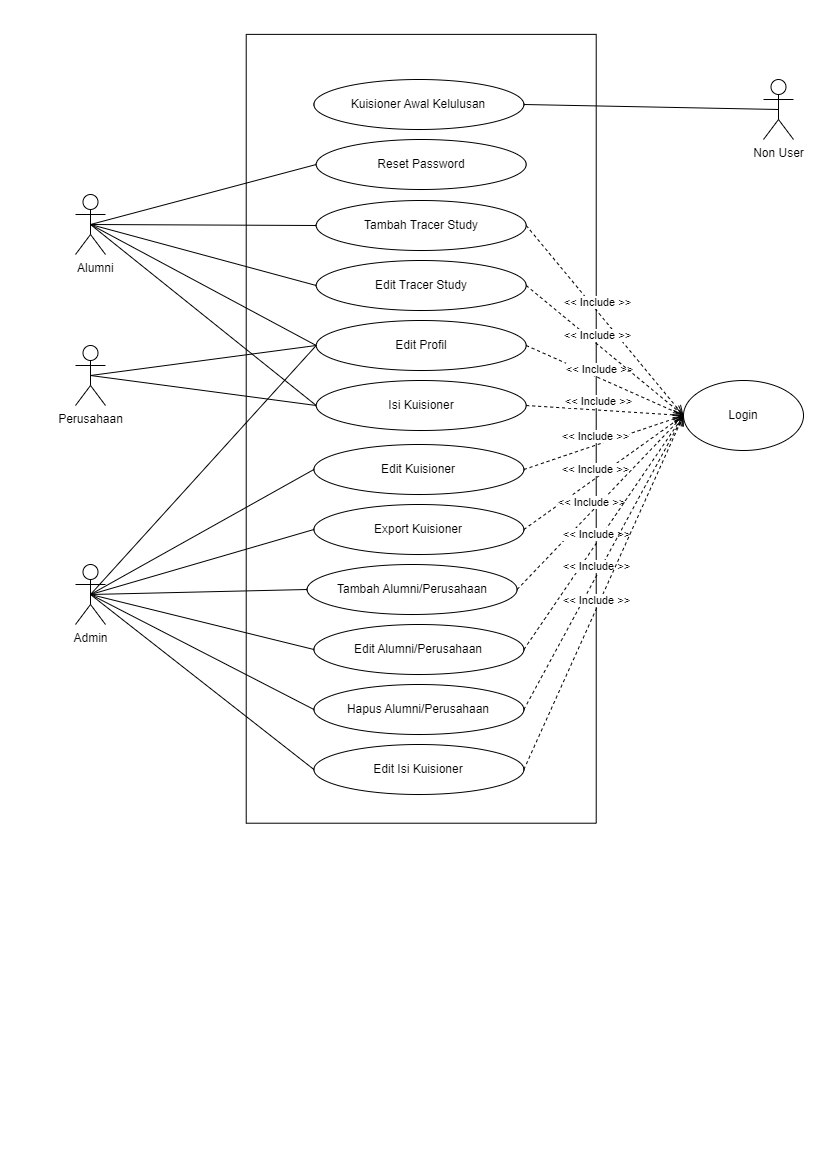

The diagram above was exported from draw.io. Its source (the exported page's mxGraphModel, read from the mxfile embedded in the PNG):
<mxGraphModel dx="2693" dy="1776" grid="1" gridSize="10" guides="1" tooltips="1" connect="1" arrows="1" fold="1" page="1" pageScale="1" pageWidth="827" pageHeight="1169" math="0" shadow="0">
  <root>
    <mxCell id="0" />
    <mxCell id="1" parent="0" />
    <mxCell id="g2iz599yd7iWKD-7WIOt-1" value="Alumni" style="shape=umlActor;verticalLabelPosition=bottom;verticalAlign=top;html=1;outlineConnect=0;align=left;" vertex="1" parent="1">
      <mxGeometry x="902" y="194" width="30" height="60" as="geometry" />
    </mxCell>
    <mxCell id="g2iz599yd7iWKD-7WIOt-2" value="Perusahaan" style="shape=umlActor;verticalLabelPosition=bottom;verticalAlign=top;html=1;outlineConnect=0;" vertex="1" parent="1">
      <mxGeometry x="902" y="345" width="30" height="60" as="geometry" />
    </mxCell>
    <mxCell id="g2iz599yd7iWKD-7WIOt-3" value="Admin" style="shape=umlActor;verticalLabelPosition=bottom;verticalAlign=top;html=1;outlineConnect=0;" vertex="1" parent="1">
      <mxGeometry x="902" y="564" width="30" height="60" as="geometry" />
    </mxCell>
    <mxCell id="g2iz599yd7iWKD-7WIOt-4" value="Non User" style="shape=umlActor;verticalLabelPosition=bottom;verticalAlign=top;html=1;outlineConnect=0;" vertex="1" parent="1">
      <mxGeometry x="1590" y="79" width="30" height="60" as="geometry" />
    </mxCell>
    <mxCell id="g2iz599yd7iWKD-7WIOt-5" value="" style="rounded=0;whiteSpace=wrap;html=1;rotation=90;" vertex="1" parent="1">
      <mxGeometry x="853.3" y="253.3" width="788.83" height="350" as="geometry" />
    </mxCell>
    <mxCell id="g2iz599yd7iWKD-7WIOt-6" value="Kuisioner Awal Kelulusan" style="ellipse;whiteSpace=wrap;html=1;" vertex="1" parent="1">
      <mxGeometry x="1140.3899999999999" y="79" width="210" height="50" as="geometry" />
    </mxCell>
    <mxCell id="g2iz599yd7iWKD-7WIOt-7" value="Login" style="ellipse;whiteSpace=wrap;html=1;" vertex="1" parent="1">
      <mxGeometry x="1510" y="380" width="120" height="70" as="geometry" />
    </mxCell>
    <mxCell id="g2iz599yd7iWKD-7WIOt-8" value="Tambah Tracer Study" style="ellipse;whiteSpace=wrap;html=1;" vertex="1" parent="1">
      <mxGeometry x="1142.7199999999998" y="200" width="210" height="50" as="geometry" />
    </mxCell>
    <mxCell id="g2iz599yd7iWKD-7WIOt-9" value="Edit Profil" style="ellipse;whiteSpace=wrap;html=1;" vertex="1" parent="1">
      <mxGeometry x="1142.7199999999998" y="320" width="210" height="50" as="geometry" />
    </mxCell>
    <mxCell id="g2iz599yd7iWKD-7WIOt-10" value="Isi Kuisioner" style="ellipse;whiteSpace=wrap;html=1;" vertex="1" parent="1">
      <mxGeometry x="1142.7199999999998" y="380" width="210" height="50" as="geometry" />
    </mxCell>
    <mxCell id="g2iz599yd7iWKD-7WIOt-11" value="Hapus Alumni/Perusahaan" style="ellipse;whiteSpace=wrap;html=1;" vertex="1" parent="1">
      <mxGeometry x="1140.4099999999999" y="684" width="210" height="50" as="geometry" />
    </mxCell>
    <mxCell id="g2iz599yd7iWKD-7WIOt-12" value="Edit Tracer Study" style="ellipse;whiteSpace=wrap;html=1;" vertex="1" parent="1">
      <mxGeometry x="1142.73" y="260" width="210" height="50" as="geometry" />
    </mxCell>
    <mxCell id="g2iz599yd7iWKD-7WIOt-13" value="Edit Alumni/Perusahaan" style="ellipse;whiteSpace=wrap;html=1;" vertex="1" parent="1">
      <mxGeometry x="1140.3899999999999" y="624" width="210" height="50" as="geometry" />
    </mxCell>
    <mxCell id="g2iz599yd7iWKD-7WIOt-14" value="Tambah Alumni/Perusahaan" style="ellipse;whiteSpace=wrap;html=1;" vertex="1" parent="1">
      <mxGeometry x="1133.63" y="564" width="210" height="50" as="geometry" />
    </mxCell>
    <mxCell id="g2iz599yd7iWKD-7WIOt-15" value="Export Kuisioner" style="ellipse;whiteSpace=wrap;html=1;" vertex="1" parent="1">
      <mxGeometry x="1140.3899999999999" y="504" width="210" height="50" as="geometry" />
    </mxCell>
    <mxCell id="g2iz599yd7iWKD-7WIOt-16" value="Edit Kuisioner" style="ellipse;whiteSpace=wrap;html=1;" vertex="1" parent="1">
      <mxGeometry x="1140.3899999999999" y="444" width="210" height="50" as="geometry" />
    </mxCell>
    <mxCell id="g2iz599yd7iWKD-7WIOt-17" value="" style="endArrow=none;html=1;rounded=0;entryX=0.5;entryY=0.5;entryDx=0;entryDy=0;entryPerimeter=0;exitX=1;exitY=0.5;exitDx=0;exitDy=0;" edge="1" parent="1" source="g2iz599yd7iWKD-7WIOt-6" target="g2iz599yd7iWKD-7WIOt-4">
      <mxGeometry width="50" height="50" relative="1" as="geometry">
        <mxPoint x="1222" y="404" as="sourcePoint" />
        <mxPoint x="1272" y="354" as="targetPoint" />
      </mxGeometry>
    </mxCell>
    <mxCell id="g2iz599yd7iWKD-7WIOt-18" value="" style="endArrow=none;html=1;rounded=0;exitX=0;exitY=0.5;exitDx=0;exitDy=0;entryX=0.5;entryY=0.5;entryDx=0;entryDy=0;entryPerimeter=0;" edge="1" parent="1" source="g2iz599yd7iWKD-7WIOt-8" target="g2iz599yd7iWKD-7WIOt-1">
      <mxGeometry width="50" height="50" relative="1" as="geometry">
        <mxPoint x="1032" y="139" as="sourcePoint" />
        <mxPoint x="927" y="294" as="targetPoint" />
      </mxGeometry>
    </mxCell>
    <mxCell id="g2iz599yd7iWKD-7WIOt-19" value="" style="endArrow=none;html=1;rounded=0;entryX=0.5;entryY=0.5;entryDx=0;entryDy=0;entryPerimeter=0;exitX=0;exitY=0.5;exitDx=0;exitDy=0;" edge="1" parent="1" source="g2iz599yd7iWKD-7WIOt-12" target="g2iz599yd7iWKD-7WIOt-1">
      <mxGeometry width="50" height="50" relative="1" as="geometry">
        <mxPoint x="1042" y="149" as="sourcePoint" />
        <mxPoint x="937" y="304" as="targetPoint" />
      </mxGeometry>
    </mxCell>
    <mxCell id="g2iz599yd7iWKD-7WIOt-20" value="" style="endArrow=none;html=1;rounded=0;exitX=0;exitY=0.5;exitDx=0;exitDy=0;entryX=0.5;entryY=0.5;entryDx=0;entryDy=0;entryPerimeter=0;" edge="1" parent="1" source="g2iz599yd7iWKD-7WIOt-9" target="g2iz599yd7iWKD-7WIOt-1">
      <mxGeometry width="50" height="50" relative="1" as="geometry">
        <mxPoint x="1052" y="159" as="sourcePoint" />
        <mxPoint x="947" y="314" as="targetPoint" />
      </mxGeometry>
    </mxCell>
    <mxCell id="g2iz599yd7iWKD-7WIOt-21" value="" style="endArrow=none;html=1;rounded=0;entryX=0;entryY=0.5;entryDx=0;entryDy=0;exitX=0.5;exitY=0.5;exitDx=0;exitDy=0;exitPerimeter=0;" edge="1" parent="1" source="g2iz599yd7iWKD-7WIOt-2" target="g2iz599yd7iWKD-7WIOt-9">
      <mxGeometry width="50" height="50" relative="1" as="geometry">
        <mxPoint x="922" y="444" as="sourcePoint" />
        <mxPoint x="972" y="394" as="targetPoint" />
      </mxGeometry>
    </mxCell>
    <mxCell id="g2iz599yd7iWKD-7WIOt-22" value="" style="endArrow=none;html=1;rounded=0;entryX=0;entryY=0.5;entryDx=0;entryDy=0;exitX=0.5;exitY=0.5;exitDx=0;exitDy=0;exitPerimeter=0;" edge="1" parent="1" source="g2iz599yd7iWKD-7WIOt-2" target="g2iz599yd7iWKD-7WIOt-10">
      <mxGeometry width="50" height="50" relative="1" as="geometry">
        <mxPoint x="927" y="414" as="sourcePoint" />
        <mxPoint x="1032" y="319" as="targetPoint" />
      </mxGeometry>
    </mxCell>
    <mxCell id="g2iz599yd7iWKD-7WIOt-23" value="" style="endArrow=none;html=1;rounded=0;exitX=0.5;exitY=0.5;exitDx=0;exitDy=0;exitPerimeter=0;entryX=0;entryY=0.5;entryDx=0;entryDy=0;" edge="1" parent="1" source="g2iz599yd7iWKD-7WIOt-3" target="g2iz599yd7iWKD-7WIOt-9">
      <mxGeometry width="50" height="50" relative="1" as="geometry">
        <mxPoint x="927" y="534" as="sourcePoint" />
        <mxPoint x="1157.76" y="139" as="targetPoint" />
      </mxGeometry>
    </mxCell>
    <mxCell id="g2iz599yd7iWKD-7WIOt-24" value="" style="endArrow=none;html=1;rounded=0;entryX=0;entryY=0.5;entryDx=0;entryDy=0;exitX=0.5;exitY=0.5;exitDx=0;exitDy=0;exitPerimeter=0;" edge="1" parent="1" source="g2iz599yd7iWKD-7WIOt-3" target="g2iz599yd7iWKD-7WIOt-16">
      <mxGeometry width="50" height="50" relative="1" as="geometry">
        <mxPoint x="937" y="544" as="sourcePoint" />
        <mxPoint x="1167.76" y="149" as="targetPoint" />
      </mxGeometry>
    </mxCell>
    <mxCell id="g2iz599yd7iWKD-7WIOt-25" value="" style="endArrow=none;html=1;rounded=0;exitX=0.5;exitY=0.5;exitDx=0;exitDy=0;exitPerimeter=0;entryX=0;entryY=0.5;entryDx=0;entryDy=0;" edge="1" parent="1" source="g2iz599yd7iWKD-7WIOt-3" target="g2iz599yd7iWKD-7WIOt-15">
      <mxGeometry width="50" height="50" relative="1" as="geometry">
        <mxPoint x="947" y="554" as="sourcePoint" />
        <mxPoint x="1177.76" y="159" as="targetPoint" />
      </mxGeometry>
    </mxCell>
    <mxCell id="g2iz599yd7iWKD-7WIOt-26" value="" style="endArrow=none;html=1;rounded=0;exitX=0.5;exitY=0.5;exitDx=0;exitDy=0;exitPerimeter=0;entryX=0;entryY=0.5;entryDx=0;entryDy=0;" edge="1" parent="1" source="g2iz599yd7iWKD-7WIOt-3" target="g2iz599yd7iWKD-7WIOt-14">
      <mxGeometry width="50" height="50" relative="1" as="geometry">
        <mxPoint x="927" y="534" as="sourcePoint" />
        <mxPoint x="1157.76" y="494" as="targetPoint" />
      </mxGeometry>
    </mxCell>
    <mxCell id="g2iz599yd7iWKD-7WIOt-27" value="" style="endArrow=none;html=1;rounded=0;entryX=0;entryY=0.5;entryDx=0;entryDy=0;exitX=0.5;exitY=0.5;exitDx=0;exitDy=0;exitPerimeter=0;" edge="1" parent="1" source="g2iz599yd7iWKD-7WIOt-3" target="g2iz599yd7iWKD-7WIOt-13">
      <mxGeometry width="50" height="50" relative="1" as="geometry">
        <mxPoint x="937" y="544" as="sourcePoint" />
        <mxPoint x="1167.76" y="504" as="targetPoint" />
      </mxGeometry>
    </mxCell>
    <mxCell id="g2iz599yd7iWKD-7WIOt-28" value="" style="endArrow=none;html=1;rounded=0;entryX=0;entryY=0.5;entryDx=0;entryDy=0;exitX=0.5;exitY=0.5;exitDx=0;exitDy=0;exitPerimeter=0;" edge="1" parent="1" source="g2iz599yd7iWKD-7WIOt-3" target="g2iz599yd7iWKD-7WIOt-11">
      <mxGeometry width="50" height="50" relative="1" as="geometry">
        <mxPoint x="947" y="554" as="sourcePoint" />
        <mxPoint x="1177.76" y="514" as="targetPoint" />
      </mxGeometry>
    </mxCell>
    <mxCell id="g2iz599yd7iWKD-7WIOt-29" value="Reset Password" style="ellipse;whiteSpace=wrap;html=1;" vertex="1" parent="1">
      <mxGeometry x="1142.7299999999998" y="139" width="210" height="50" as="geometry" />
    </mxCell>
    <mxCell id="g2iz599yd7iWKD-7WIOt-30" value="" style="endArrow=none;html=1;rounded=0;exitX=0;exitY=0.5;exitDx=0;exitDy=0;entryX=0.5;entryY=0.5;entryDx=0;entryDy=0;entryPerimeter=0;" edge="1" parent="1" source="g2iz599yd7iWKD-7WIOt-29" target="g2iz599yd7iWKD-7WIOt-1">
      <mxGeometry width="50" height="50" relative="1" as="geometry">
        <mxPoint x="1157.76" y="319" as="sourcePoint" />
        <mxPoint x="927" y="294" as="targetPoint" />
      </mxGeometry>
    </mxCell>
    <mxCell id="g2iz599yd7iWKD-7WIOt-31" value="Edit Isi Kuisioner" style="ellipse;whiteSpace=wrap;html=1;" vertex="1" parent="1">
      <mxGeometry x="1140.3899999999999" y="744" width="210" height="50" as="geometry" />
    </mxCell>
    <mxCell id="g2iz599yd7iWKD-7WIOt-32" value="" style="endArrow=none;html=1;rounded=0;entryX=0;entryY=0.5;entryDx=0;entryDy=0;exitX=0.5;exitY=0.5;exitDx=0;exitDy=0;exitPerimeter=0;" edge="1" parent="1" source="g2iz599yd7iWKD-7WIOt-3" target="g2iz599yd7iWKD-7WIOt-31">
      <mxGeometry width="50" height="50" relative="1" as="geometry">
        <mxPoint x="916.98" y="584" as="sourcePoint" />
        <mxPoint x="1147.76" y="789" as="targetPoint" />
      </mxGeometry>
    </mxCell>
    <mxCell id="g2iz599yd7iWKD-7WIOt-33" value="" style="endArrow=none;html=1;rounded=0;exitX=0.5;exitY=0.5;exitDx=0;exitDy=0;exitPerimeter=0;entryX=0;entryY=0.5;entryDx=0;entryDy=0;" edge="1" parent="1" source="g2iz599yd7iWKD-7WIOt-1" target="g2iz599yd7iWKD-7WIOt-10">
      <mxGeometry width="50" height="50" relative="1" as="geometry">
        <mxPoint x="932" y="414" as="sourcePoint" />
        <mxPoint x="982" y="364" as="targetPoint" />
      </mxGeometry>
    </mxCell>
    <mxCell id="g2iz599yd7iWKD-7WIOt-34" value="&amp;lt;&amp;lt; Include &amp;gt;&amp;gt;" style="html=1;verticalAlign=bottom;endArrow=open;dashed=1;endSize=8;rounded=0;exitX=1;exitY=0.5;exitDx=0;exitDy=0;entryX=0;entryY=0.5;entryDx=0;entryDy=0;" edge="1" parent="1" source="g2iz599yd7iWKD-7WIOt-8" target="g2iz599yd7iWKD-7WIOt-7">
      <mxGeometry x="-0.0909" relative="1" as="geometry">
        <mxPoint x="1450" y="230.28" as="sourcePoint" />
        <mxPoint x="1560" y="230.00000000000003" as="targetPoint" />
        <mxPoint as="offset" />
      </mxGeometry>
    </mxCell>
    <mxCell id="g2iz599yd7iWKD-7WIOt-35" value="&amp;lt;&amp;lt; Include &amp;gt;&amp;gt;" style="html=1;verticalAlign=bottom;endArrow=open;dashed=1;endSize=8;rounded=0;exitX=1;exitY=0.5;exitDx=0;exitDy=0;entryX=0;entryY=0.5;entryDx=0;entryDy=0;" edge="1" parent="1" source="g2iz599yd7iWKD-7WIOt-9" target="g2iz599yd7iWKD-7WIOt-7">
      <mxGeometry x="-0.0909" relative="1" as="geometry">
        <mxPoint x="1409.9999999999998" y="380" as="sourcePoint" />
        <mxPoint x="1569.61" y="626" as="targetPoint" />
        <mxPoint as="offset" />
      </mxGeometry>
    </mxCell>
    <mxCell id="g2iz599yd7iWKD-7WIOt-36" value="&amp;lt;&amp;lt; Include &amp;gt;&amp;gt;" style="html=1;verticalAlign=bottom;endArrow=open;dashed=1;endSize=8;rounded=0;exitX=1;exitY=0.5;exitDx=0;exitDy=0;entryX=0;entryY=0.5;entryDx=0;entryDy=0;" edge="1" parent="1" source="g2iz599yd7iWKD-7WIOt-12" target="g2iz599yd7iWKD-7WIOt-7">
      <mxGeometry x="-0.0909" relative="1" as="geometry">
        <mxPoint x="1370.3899999999999" y="189" as="sourcePoint" />
        <mxPoint x="1530" y="435" as="targetPoint" />
        <mxPoint as="offset" />
      </mxGeometry>
    </mxCell>
    <mxCell id="g2iz599yd7iWKD-7WIOt-37" value="&amp;lt;&amp;lt; Include &amp;gt;&amp;gt;" style="html=1;verticalAlign=bottom;endArrow=open;dashed=1;endSize=8;rounded=0;exitX=1;exitY=0.5;exitDx=0;exitDy=0;entryX=0;entryY=0.5;entryDx=0;entryDy=0;" edge="1" parent="1" source="g2iz599yd7iWKD-7WIOt-10" target="g2iz599yd7iWKD-7WIOt-7">
      <mxGeometry x="-0.0909" relative="1" as="geometry">
        <mxPoint x="1399.9999999999998" y="428" as="sourcePoint" />
        <mxPoint x="1559.61" y="674" as="targetPoint" />
        <mxPoint as="offset" />
      </mxGeometry>
    </mxCell>
    <mxCell id="g2iz599yd7iWKD-7WIOt-38" value="&amp;lt;&amp;lt; Include &amp;gt;&amp;gt;" style="html=1;verticalAlign=bottom;endArrow=open;dashed=1;endSize=8;rounded=0;exitX=1;exitY=0.5;exitDx=0;exitDy=0;entryX=0;entryY=0.5;entryDx=0;entryDy=0;" edge="1" parent="1" source="g2iz599yd7iWKD-7WIOt-16" target="g2iz599yd7iWKD-7WIOt-7">
      <mxGeometry x="-0.0909" relative="1" as="geometry">
        <mxPoint x="1362.7199999999998" y="484" as="sourcePoint" />
        <mxPoint x="1520" y="494" as="targetPoint" />
        <mxPoint as="offset" />
      </mxGeometry>
    </mxCell>
    <mxCell id="g2iz599yd7iWKD-7WIOt-39" value="&amp;lt;&amp;lt; Include &amp;gt;&amp;gt;" style="html=1;verticalAlign=bottom;endArrow=open;dashed=1;endSize=8;rounded=0;exitX=1;exitY=0.5;exitDx=0;exitDy=0;entryX=0;entryY=0.5;entryDx=0;entryDy=0;" edge="1" parent="1" source="g2iz599yd7iWKD-7WIOt-15" target="g2iz599yd7iWKD-7WIOt-7">
      <mxGeometry x="-0.0909" relative="1" as="geometry">
        <mxPoint x="1439.9999999999998" y="585" as="sourcePoint" />
        <mxPoint x="1597.28" y="595" as="targetPoint" />
        <mxPoint as="offset" />
      </mxGeometry>
    </mxCell>
    <mxCell id="g2iz599yd7iWKD-7WIOt-40" value="&amp;lt;&amp;lt; Include &amp;gt;&amp;gt;" style="html=1;verticalAlign=bottom;endArrow=open;dashed=1;endSize=8;rounded=0;exitX=1;exitY=0.5;exitDx=0;exitDy=0;entryX=0;entryY=0.5;entryDx=0;entryDy=0;" edge="1" parent="1" source="g2iz599yd7iWKD-7WIOt-14" target="g2iz599yd7iWKD-7WIOt-7">
      <mxGeometry x="-0.0909" relative="1" as="geometry">
        <mxPoint x="1419.9999999999998" y="624" as="sourcePoint" />
        <mxPoint x="1577.28" y="634" as="targetPoint" />
        <mxPoint as="offset" />
      </mxGeometry>
    </mxCell>
    <mxCell id="g2iz599yd7iWKD-7WIOt-41" value="&amp;lt;&amp;lt; Include &amp;gt;&amp;gt;" style="html=1;verticalAlign=bottom;endArrow=open;dashed=1;endSize=8;rounded=0;exitX=1;exitY=0.5;exitDx=0;exitDy=0;entryX=0;entryY=0.5;entryDx=0;entryDy=0;" edge="1" parent="1" source="g2iz599yd7iWKD-7WIOt-13" target="g2iz599yd7iWKD-7WIOt-7">
      <mxGeometry x="-0.0909" relative="1" as="geometry">
        <mxPoint x="1419.9999999999998" y="640" as="sourcePoint" />
        <mxPoint x="1577.28" y="650" as="targetPoint" />
        <mxPoint as="offset" />
      </mxGeometry>
    </mxCell>
    <mxCell id="g2iz599yd7iWKD-7WIOt-42" value="&amp;lt;&amp;lt; Include &amp;gt;&amp;gt;" style="html=1;verticalAlign=bottom;endArrow=open;dashed=1;endSize=8;rounded=0;exitX=1;exitY=0.5;exitDx=0;exitDy=0;entryX=0;entryY=0.5;entryDx=0;entryDy=0;" edge="1" parent="1" source="g2iz599yd7iWKD-7WIOt-11" target="g2iz599yd7iWKD-7WIOt-7">
      <mxGeometry x="-0.0909" relative="1" as="geometry">
        <mxPoint x="1496.9999999999998" y="624" as="sourcePoint" />
        <mxPoint x="1520" y="490" as="targetPoint" />
        <mxPoint as="offset" />
      </mxGeometry>
    </mxCell>
    <mxCell id="g2iz599yd7iWKD-7WIOt-43" value="&amp;lt;&amp;lt; Include &amp;gt;&amp;gt;" style="html=1;verticalAlign=bottom;endArrow=open;dashed=1;endSize=8;rounded=0;exitX=1;exitY=0.5;exitDx=0;exitDy=0;entryX=0;entryY=0.5;entryDx=0;entryDy=0;" edge="1" parent="1" source="g2iz599yd7iWKD-7WIOt-31" target="g2iz599yd7iWKD-7WIOt-7">
      <mxGeometry x="-0.0909" relative="1" as="geometry">
        <mxPoint x="1472.7199999999998" y="734" as="sourcePoint" />
        <mxPoint x="1530" y="530" as="targetPoint" />
        <mxPoint as="offset" />
      </mxGeometry>
    </mxCell>
  </root>
</mxGraphModel>